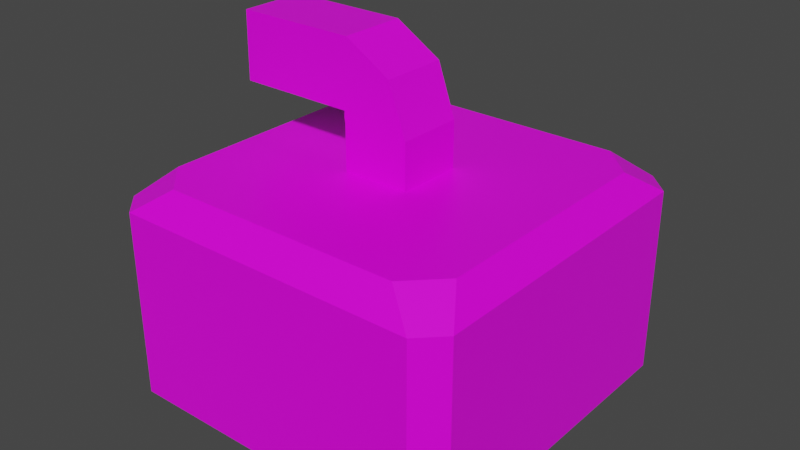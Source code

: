 # Source: fuel.blend  (saved by Blender 2.82.7; exported with 4.5.12 LTS)
import bpy
from mathutils import Matrix  # noqa: F401  (used for matrix-valued properties, if any)

bpy.ops.wm.read_factory_settings(use_empty=True)
scene = bpy.context.scene
scene.name = 'Scene'

# ---- collections
col_collection = bpy.data.collections.new('Collection'); scene.collection.children.link(col_collection)

# ---- images (referenced by path relative to the original .blend; pixels are not part of the script)
import os
ASSET_DIR = os.environ.get("B2B_ASSET_DIR", "")  # directory of the original .blend (textures are referenced by path, not embedded)
HERE = os.path.dirname(os.path.abspath(__file__))  # packed textures are extracted next to this script under _unpacked/

def load_image(name, relpath, width, height, colorspace="sRGB"):
    """Load a texture the original file referenced (path relative to the .blend, or extracted next to this script)."""
    p = next((c for c in (os.path.join(HERE, relpath), os.path.join(ASSET_DIR, relpath)) if relpath and os.path.exists(c)), "")
    if p:
        img = bpy.data.images.load(p, check_existing=True)
        img.name = name
    else:  # same state as the original file: an image datablock whose file is absent (Cycles renders it pink)
        img = bpy.data.images.new(name, width, height)
        img.source = "FILE"
        img.filepath = "//" + (relpath or name)
    img.colorspace_settings.name = colorspace
    return img
img_texture_fuel_png = load_image('texture_fuel.png', 'texture_fuel.png', 1024, 1024, 'sRGB')

# ---- materials (node trees are filled in below, after node groups)
mat_material = bpy.data.materials.new('Material')
mat_material.alpha_threshold = 0.0
mat_material.use_transparent_shadow = False
mat_material.line_color = (0.0, 0.0, 0.0, 1.0)

# ---- material node trees
mat_material.use_nodes = True; mat_material.node_tree.nodes.clear()
_N = mat_material.node_tree.nodes; _L = mat_material.node_tree.links
n0 = _N.new('ShaderNodeOutputMaterial'); n0.name = 'Material Output'; n0.location = (300, 300)
n1 = _N.new('ShaderNodeBsdfPrincipled'); n1.name = 'Principled BSDF'; n1.location = (10, 300)
n1.distribution = 'GGX'
n1.subsurface_method = 'BURLEY'
n1.inputs[2].default_value = 0.4
n1.inputs[3].default_value = 1.45
n1.inputs[27].default_value = (0.0, 0.0, 0.0, 1.0)
n1.inputs[28].default_value = 1.0
n2 = _N.new('ShaderNodeTexImage'); n2.name = 'Image Texture'; n2.location = (-280, 280)
n2.image = img_texture_fuel_png
_L.new(n1.outputs[0], n0.inputs[0])
_L.new(n2.outputs[0], n1.inputs[0])
n0.is_active_output = True

# ---- world
world_world = bpy.data.worlds.new('World'); scene.world = world_world
world_world.use_nodes = True; world_world.node_tree.nodes.clear()
_N = world_world.node_tree.nodes; _L = world_world.node_tree.links
n0 = _N.new('ShaderNodeOutputWorld'); n0.name = 'World Output'; n0.location = (300, 300)
n1 = _N.new('ShaderNodeBackground'); n1.name = 'Background'; n1.location = (10, 300)
n1.inputs[0].default_value = (0.05088, 0.05088, 0.05088, 1.0)
_L.new(n1.outputs[0], n0.inputs[0])
n0.is_active_output = True
world_world.color = (0.05088, 0.05088, 0.05088)
world_world.use_sun_shadow = False
world_world.sun_shadow_jitter_overblur = 0.0

# ---- meshes
me_cube = bpy.data.meshes.new('Cube')
me_cube.from_pydata([(0.02756, 0.04674, 0.1158), (0.02756, -0.04674, 0.1158), (-0.06592, 0.04674, 0.1158), (-0.06592, -0.04674, 0.1158), (0.02756, 0.04674, 0.1799), (0.02756, -0.04674, 0.1799), (-0.06592, 0.04674, 0.1799), (-0.06592, -0.04674, 0.1799), (0.00267, 0.04674, 0.2501), (0.00267, -0.04674, 0.2501), (-0.06712, 0.04674, 0.1879), (-0.06712, -0.04674, 0.1879), (-0.06148, 0.04674, 0.2891), (-0.06148, -0.04674, 0.2891), (-0.06659, 0.04674, 0.1957), (-0.06659, -0.04674, 0.1957), (-0.2292, 0.04674, 0.2899), (-0.2292, -0.04674, 0.2899), (-0.2304, 0.04674, 0.1964), (-0.2304, -0.04674, 0.1964), (0.1978, 0.25, 0.08277), (0.151, 0.217, 0.1158), (0.1978, 0.1702, 0.1158), (0.2308, 0.217, 0.08277), (0.1978, 0.217, -0.2122), (0.1978, 0.25, -0.1791), (0.2308, 0.217, -0.1791), (0.2308, -0.217, 0.08277), (0.1978, -0.1702, 0.1158), (0.151, -0.217, 0.1158), (0.1978, -0.25, 0.08277), (0.2308, -0.217, -0.1791), (0.1978, -0.25, -0.1791), (0.1978, -0.217, -0.2122), (-0.2361, 0.25, 0.08277), (-0.2692, 0.217, 0.08277), (-0.2361, 0.1702, 0.1158), (-0.1894, 0.217, 0.1158), (-0.2692, 0.217, -0.1791), (-0.2361, 0.25, -0.1791), (-0.2361, 0.217, -0.2122), (-0.2692, -0.217, 0.08277), (-0.2361, -0.25, 0.08277), (-0.1894, -0.217, 0.1158), (-0.2361, -0.1702, 0.1158), (-0.2361, -0.217, -0.2122), (-0.2361, -0.25, -0.1791), (-0.2692, -0.217, -0.1791), (0.02756, 1.144e-08, 0.1158), (-0.01918, 0.04674, 0.1158), (-0.01918, -0.04674, 0.1158), (0.02756, -3.459e-09, 0.1158), (-0.01918, 0.04674, 0.1158), (-0.06592, 1.144e-08, 0.1158), (-0.06592, -3.459e-09, 0.1158), (-0.01918, -0.04674, 0.1158)], [], [(0, 2, 6, 4), (6, 7, 11, 10), (1, 0, 4, 5), (2, 3, 7, 6), (3, 1, 5, 7), (11, 9, 13, 15), (7, 5, 9, 11), (4, 6, 10, 8), (5, 4, 8, 9), (12, 14, 18, 16), (8, 10, 14, 12), (9, 8, 12, 13), (10, 11, 15, 14), (16, 18, 19, 17), (13, 12, 16, 17), (14, 15, 19, 18), (15, 13, 17, 19), (47, 41, 35, 38), (43, 29, 50, 55), (36, 44, 54, 53), (32, 30, 42, 46), (21, 37, 52, 49), (26, 23, 27, 31), (40, 24, 33, 45), (28, 22, 48, 51), (20, 21, 22, 23), (24, 25, 26), (27, 28, 29, 30), (31, 32, 33), (34, 35, 36, 37), (38, 39, 40), (41, 42, 43, 44), (45, 46, 47), (40, 45, 47, 38), (24, 40, 39, 25), (23, 26, 25, 20), (46, 42, 41, 47), (30, 32, 31, 27), (34, 39, 38, 35), (29, 43, 42, 30), (22, 28, 27, 23), (45, 33, 32, 46), (44, 36, 35, 41), (37, 21, 20, 34), (33, 24, 26, 31), (28, 51, 50, 29), (54, 44, 43, 55), (52, 37, 36, 53), (21, 49, 48, 22), (39, 34, 20, 25)])
_uv = me_cube.uv_layers.new(name='UVMap')
_uv.uv.foreach_set('vector', [0.5805, 0.6332, 0.4195, 0.6332, 0.4195, 0.7435, 0.5805, 0.7435, 0.4195, 0.7435, 0.4195, 0.7435, 0.4174, 0.7574, 0.4174, 0.7574, 0.5805, 0.6332, 0.5805, 0.6332, 0.5805, 0.7435, 0.5805, 0.7435, 0.4195, 0.6332, 0.4195, 0.6332, 0.4195, 0.7435, 0.4195, 0.7435, 0.4195, 0.6332, 0.5805, 0.6332, 0.5805, 0.7435, 0.4195, 0.7435, 0.4174, 0.7574, 0.5376, 0.8645, 0.4271, 0.9316, 0.4183, 0.7708, 0.4195, 0.7435, 0.5805, 0.7435, 0.5376, 0.8645, 0.4174, 0.7574, 0.5805, 0.7435, 0.4195, 0.7435, 0.4174, 0.7574, 0.5376, 0.8645, 0.5805, 0.7435, 0.5805, 0.7435, 0.5376, 0.8645, 0.5376, 0.8645, 0.4271, 0.9316, 0.4183, 0.7708, 0.1362, 0.772, 0.1382, 0.933, 0.5376, 0.8645, 0.4174, 0.7574, 0.4183, 0.7708, 0.4271, 0.9316, 0.5376, 0.8645, 0.5376, 0.8645, 0.4271, 0.9316, 0.4271, 0.9316, 0.4174, 0.7574, 0.4174, 0.7574, 0.4183, 0.7708, 0.4183, 0.7708, 0.1382, 0.933, 0.1362, 0.772, 0.1362, 0.772, 0.1382, 0.933, 0.4271, 0.9316, 0.4271, 0.9316, 0.1382, 0.933, 0.1382, 0.933, 0.4183, 0.7708, 0.4183, 0.7708, 0.1362, 0.772, 0.1362, 0.772, 0.4183, 0.7708, 0.4271, 0.9316, 0.1382, 0.933, 0.1362, 0.772, 0.06935, 0.1251, 0.06935, 0.5763, 0.06935, 0.5763, 0.06935, 0.1251, 0.2068, 0.6332, 0.7932, 0.6332, 0.5, 0.6332, 0.5, 0.6332, 0.1263, 0.6332, 0.1263, 0.6332, 0.4195, 0.6332, 0.4195, 0.6332, 0.8737, 0.1251, 0.8737, 0.5763, 0.1263, 0.5763, 0.1263, 0.1251, 0.7932, 0.6332, 0.2068, 0.6332, 0.5, 0.6332, 0.5, 0.6332, 0.9307, 0.1251, 0.9307, 0.5763, 0.9307, 0.5763, 0.9307, 0.1251, 0.1263, 0.06815, 0.8737, 0.06815, 0.8737, 0.06815, 0.1263, 0.06815, 0.8737, 0.6332, 0.8737, 0.6332, 0.5805, 0.6332, 0.5805, 0.6332, 0.8737, 0.5763, 0.7932, 0.6332, 0.8737, 0.6332, 0.9307, 0.5763, 0.8737, 0.06815, 0.8737, 0.1251, 0.9307, 0.1251, 0.9307, 0.5763, 0.8737, 0.6332, 0.7932, 0.6332, 0.8737, 0.5763, 0.9307, 0.1251, 0.8737, 0.1251, 0.8737, 0.06815, 0.1263, 0.5763, 0.06935, 0.5763, 0.1263, 0.6332, 0.2068, 0.6332, 0.06935, 0.1251, 0.1263, 0.1251, 0.1263, 0.06815, 0.06935, 0.5763, 0.1263, 0.5763, 0.2068, 0.6332, 0.1263, 0.6332, 0.1263, 0.06815, 0.1263, 0.1251, 0.06935, 0.1251, 0.1263, 0.06815, 0.1263, 0.06815, 0.06935, 0.1251, 0.06935, 0.1251, 0.8737, 0.06815, 0.1263, 0.06815, 0.1263, 0.1251, 0.8737, 0.1251, 0.9307, 0.5763, 0.9307, 0.1251, 0.8737, 0.1251, 0.8737, 0.5763, 0.1263, 0.1251, 0.1263, 0.5763, 0.06935, 0.5763, 0.06935, 0.1251, 0.8737, 0.5763, 0.8737, 0.1251, 0.9307, 0.1251, 0.9307, 0.5763, 0.1263, 0.5763, 0.1263, 0.1251, 0.06935, 0.1251, 0.06935, 0.5763, 0.7932, 0.6332, 0.2068, 0.6332, 0.1263, 0.5763, 0.8737, 0.5763, 0.8737, 0.6332, 0.8737, 0.6332, 0.9307, 0.5763, 0.9307, 0.5763, 0.1263, 0.06815, 0.8737, 0.06815, 0.8737, 0.1251, 0.1263, 0.1251, 0.1263, 0.6332, 0.1263, 0.6332, 0.06935, 0.5763, 0.06935, 0.5763, 0.2068, 0.6332, 0.7932, 0.6332, 0.8737, 0.5763, 0.1263, 0.5763, 0.8737, 0.06815, 0.8737, 0.06815, 0.9307, 0.1251, 0.9307, 0.1251, 0.8737, 0.6332, 0.5805, 0.6332, 0.5, 0.6332, 0.7932, 0.6332, 0.4195, 0.6332, 0.1263, 0.6332, 0.2068, 0.6332, 0.5, 0.6332, 0.5, 0.6332, 0.2068, 0.6332, 0.1263, 0.6332, 0.4195, 0.6332, 0.7932, 0.6332, 0.5, 0.6332, 0.5805, 0.6332, 0.8737, 0.6332, 0.8737, 0.1251, 0.8737, 0.5763, 0.1263, 0.5763, 0.1263, 0.1251])
me_cube.materials.append(mat_material)
me_cube.use_remesh_preserve_volume = False
me_cube.use_remesh_preserve_attributes = False
me_cube.use_mirror_vertex_groups = False
me_cube.update()

# ---- objects
ob_mesh_fuel = bpy.data.objects.new('mesh_fuel', me_cube)

# ---- transforms, parenting, visibility, modifiers, constraints
ob_mesh_fuel.location = (0.0, 0.0, 0.0)
ob_mesh_fuel.lock_rotations_4d = False
ob_mesh_fuel.empty_display_type = 'ARROWS'
ob_mesh_fuel.lineart.crease_threshold = 0.0

# ---- collection membership
col_collection.objects.link(ob_mesh_fuel)

# ---- scene / render settings (as saved in the file)
scene.frame_start = 1; scene.frame_end = 250; scene.frame_set(21)
scene.render.engine = 'BLENDER_EEVEE_NEXT'
scene.cycles.use_denoising = False
scene.cycles.samples = 128
scene.cycles.sampling_pattern = 'TABULATED_SOBOL'
scene.cycles.use_adaptive_sampling = False
scene.cycles.use_light_tree = False
scene.view_settings.view_transform = 'Filmic'
bpy.context.view_layer.update()

# ---- added for rendering (the .blend has no active camera and no usable light): camera, sun
cam_auto = bpy.data.cameras.new('AutoCamera')
cam_auto.lens = 50.0
cam_auto.sensor_width = 36.0
cam_auto.clip_end = 1000.0
ob_auto_camera = bpy.data.objects.new('AutoCamera', cam_auto)
scene.collection.objects.link(ob_auto_camera)
ob_auto_camera.location = (0.783203, -0.962859, 0.680753)
ob_auto_camera.rotation_euler = (1.09748, -7.21219e-08, 0.694738)
scene.camera = ob_auto_camera
light_auto_sun = bpy.data.lights.new('AutoSun', 'SUN')
light_auto_sun.energy = 3.0
light_auto_sun.angle = 0.0523599
ob_auto_sun = bpy.data.objects.new('AutoSun', light_auto_sun)
scene.collection.objects.link(ob_auto_sun)
ob_auto_sun.rotation_euler = (0.872665, 0.174533, 0.523599)
bpy.context.view_layer.update()
